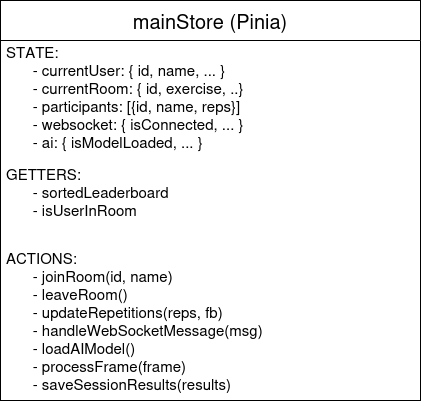

The diagram above was exported from draw.io. Its source (the exported page's mxGraphModel, read from the mxfile embedded in the PNG):
<mxGraphModel dx="1360" dy="795" grid="1" gridSize="10" guides="1" tooltips="1" connect="1" arrows="1" fold="1" page="1" pageScale="1" pageWidth="827" pageHeight="1169" math="0" shadow="0">
  <root>
    <mxCell id="0" />
    <mxCell id="1" parent="0" />
    <mxCell id="odSHbeICYaaeFhadzSX6-14" value="&lt;font style=&quot;font-size: 20px;&quot;&gt;mainStore (Pinia)&lt;/font&gt;" style="swimlane;fontStyle=0;childLayout=stackLayout;horizontal=1;startSize=40;horizontalStack=0;resizeParent=1;resizeParentMax=0;resizeLast=0;collapsible=1;marginBottom=0;whiteSpace=wrap;html=1;" parent="1" vertex="1">
      <mxGeometry x="200" y="130" width="420" height="400" as="geometry" />
    </mxCell>
    <mxCell id="odSHbeICYaaeFhadzSX6-15" value="&lt;font style=&quot;font-size: 15px;&quot;&gt;STATE:&lt;br&gt;&lt;span style=&quot;white-space: pre;&quot;&gt;&#09;&lt;/span&gt;- currentUser: { id, name, ... }&lt;br&gt;&lt;span style=&quot;white-space: pre;&quot;&gt;&#09;&lt;/span&gt;- currentRoom: { id, exercise, ..}&lt;br&gt;&lt;span style=&quot;white-space: pre;&quot;&gt;&#09;&lt;/span&gt;- participants: [{id, name, reps}]&lt;br&gt;&lt;span style=&quot;white-space: pre;&quot;&gt;&#09;&lt;/span&gt;- websocket: { isConnected, ... }&lt;br&gt;&lt;span style=&quot;white-space: pre;&quot;&gt;&#09;&lt;/span&gt;- ai: { isModelLoaded, ... }&amp;nbsp;&amp;nbsp;&lt;/font&gt;&lt;div&gt;&lt;font style=&quot;font-size: 15px;&quot;&gt;&lt;br&gt;&lt;/font&gt;&lt;/div&gt;" style="text;strokeColor=none;fillColor=none;align=left;verticalAlign=middle;spacingLeft=4;spacingRight=4;overflow=hidden;points=[[0,0.5],[1,0.5]];portConstraint=eastwest;rotatable=0;whiteSpace=wrap;html=1;" parent="odSHbeICYaaeFhadzSX6-14" vertex="1">
      <mxGeometry y="40" width="420" height="120" as="geometry" />
    </mxCell>
    <mxCell id="odSHbeICYaaeFhadzSX6-16" value="&lt;font style=&quot;font-size: 15px;&quot;&gt;GETTERS:&lt;br&gt;&lt;span style=&quot;white-space: pre;&quot;&gt;&#09;&lt;/span&gt;- sortedLeaderboard&lt;br&gt;&lt;span style=&quot;white-space: pre;&quot;&gt;&#09;&lt;/span&gt;- isUserInRoom&amp;nbsp; &amp;nbsp; &amp;nbsp; &amp;nbsp; &amp;nbsp; &amp;nbsp; &amp;nbsp; &amp;nbsp; &amp;nbsp;&amp;nbsp;&lt;/font&gt;&lt;div&gt;&lt;font style=&quot;font-size: 15px;&quot;&gt;&lt;br&gt;&lt;/font&gt;&lt;/div&gt;" style="text;strokeColor=none;fillColor=none;align=left;verticalAlign=middle;spacingLeft=4;spacingRight=4;overflow=hidden;points=[[0,0.5],[1,0.5]];portConstraint=eastwest;rotatable=0;whiteSpace=wrap;html=1;" parent="odSHbeICYaaeFhadzSX6-14" vertex="1">
      <mxGeometry y="160" width="420" height="80" as="geometry" />
    </mxCell>
    <mxCell id="odSHbeICYaaeFhadzSX6-17" value="&lt;font style=&quot;font-size: 15px;&quot;&gt;ACTIONS:&lt;br&gt;&lt;/font&gt;&lt;font style=&quot;font-size: 15px;&quot;&gt;&lt;span style=&quot;white-space: pre;&quot;&gt;&#09;&lt;/span&gt;- joinRoom(id, name)&lt;br&gt;&lt;/font&gt;&lt;font style=&quot;font-size: 15px;&quot;&gt;&lt;span style=&quot;white-space: pre;&quot;&gt;&#09;&lt;/span&gt;- leaveRoom()&lt;br&gt;&lt;/font&gt;&lt;font style=&quot;font-size: 15px;&quot;&gt;&lt;span style=&quot;white-space: pre;&quot;&gt;&#09;&lt;/span&gt;- updateRepetitions(reps, fb)&lt;br&gt;&lt;/font&gt;&lt;font style=&quot;font-size: 15px;&quot;&gt;&lt;span style=&quot;white-space: pre;&quot;&gt;&#09;&lt;/span&gt;- handleWebSocketMessage(msg)&lt;br&gt;&lt;/font&gt;&lt;font style=&quot;font-size: 15px;&quot;&gt;&lt;span style=&quot;white-space: pre;&quot;&gt;&#09;&lt;/span&gt;- loadAIModel()&lt;br&gt;&lt;/font&gt;&lt;font style=&quot;font-size: 15px;&quot;&gt;&lt;span style=&quot;white-space: pre;&quot;&gt;&#09;&lt;/span&gt;- processFrame(frame)&lt;br&gt;&lt;/font&gt;&lt;font style=&quot;font-size: 15px;&quot;&gt;&lt;span style=&quot;white-space: pre;&quot;&gt;&#09;&lt;/span&gt;- saveSessionResults(results)&lt;/font&gt;" style="text;strokeColor=none;fillColor=none;align=left;verticalAlign=middle;spacingLeft=4;spacingRight=4;overflow=hidden;points=[[0,0.5],[1,0.5]];portConstraint=eastwest;rotatable=0;whiteSpace=wrap;html=1;" parent="odSHbeICYaaeFhadzSX6-14" vertex="1">
      <mxGeometry y="240" width="420" height="160" as="geometry" />
    </mxCell>
  </root>
</mxGraphModel>